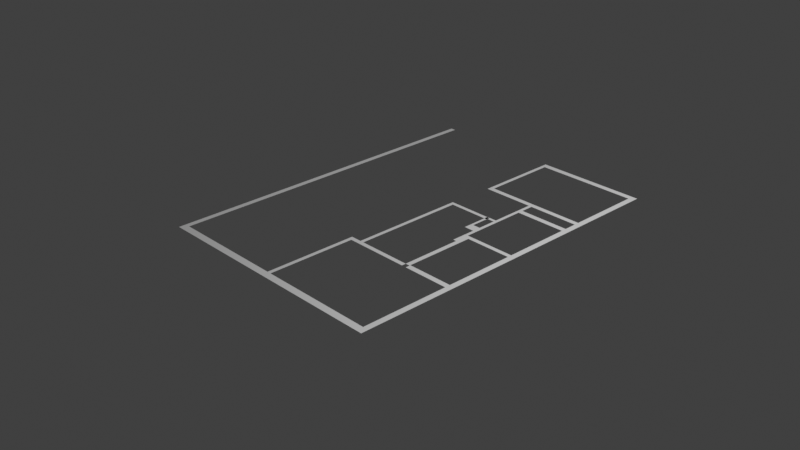 # Source: first-florida-condo.blend  (saved by Blender 2.81.16; exported with 4.5.12 LTS)
import bpy
from mathutils import Matrix  # noqa: F401  (used for matrix-valued properties, if any)

bpy.ops.wm.read_factory_settings(use_empty=True)
scene = bpy.context.scene
scene.name = 'Scene'

# ---- collections
col_collection = bpy.data.collections.new('Collection'); scene.collection.children.link(col_collection)

# ---- world
world_world = bpy.data.worlds.new('World'); scene.world = world_world
world_world.use_nodes = True; world_world.node_tree.nodes.clear()
_N = world_world.node_tree.nodes; _L = world_world.node_tree.links
n0 = _N.new('ShaderNodeOutputWorld'); n0.name = 'World Output'; n0.location = (300, 300)
n1 = _N.new('ShaderNodeBackground'); n1.name = 'Background'; n1.location = (10, 300)
n1.inputs[0].default_value = (0.05088, 0.05088, 0.05088, 1.0)
_L.new(n1.outputs[0], n0.inputs[0])
n0.is_active_output = True
world_world.color = (0.05088, 0.05088, 0.05088)
world_world.use_sun_shadow = False
world_world.sun_shadow_jitter_overblur = 0.0

# ---- cameras
cam_camera = bpy.data.cameras.new('Camera')
cam_camera.clip_end = 100.0
cam_camera.ortho_scale = 7.314

# ---- lights
light_light = bpy.data.lights.new('Light', 'POINT')
light_light.transmission_factor = 0.0
light_light.energy = 1000.0
light_light.shadow_soft_size = 0.1
light_light.shadow_maximum_resolution = 0.006
light_light.use_absolute_resolution = True

# ---- meshes
me_plane_001 = bpy.data.meshes.new('Plane.001')
me_plane_001.from_pydata([(-1.0, -1.0, 0.0), (1.0, -1.0, 0.0), (-1.0, 1.0, 0.0), (-66.04, 41.73, 0.0), (-65.05, 41.73, 0.0), (1.0, 1.0, 0.0), (-1.0, 24.68, 0.0), (1.0, 24.68, 0.0), (-1.0, 26.08, 0.0), (1.0, 26.08, 0.0), (-1.0, 46.61, 0.0), (-65.05, 35.77, 0.0), (-65.05, 36.61, 0.0), (1.0, 46.61, 0.0), (-1.0, 48.12, 0.0), (1.0, 48.12, 0.0), (-1.0, 93.5, 0.0), (1.0, 93.5, 0.0), (-1.0, 95.48, 0.0), (1.0, 95.48, 0.0), (-7.881, 93.5, 0.0), (-7.881, 95.48, 0.0), (-15.08, 93.5, 0.0), (-15.08, 95.48, 0.0), (-22.84, 93.5, 0.0), (-22.84, 95.48, 0.0), (-26.08, 93.5, 0.0), (-26.08, 95.48, 0.0), (-27.54, 93.5, 0.0), (-27.54, 95.48, 0.0), (-42.9, 93.5, 0.0), (-42.9, 95.48, 0.0), (-44.65, 93.5, 0.0), (-44.65, 95.48, 0.0), (-46.55, 93.5, 0.0), (-46.55, 95.48, 0.0), (-48.6, 93.5, 0.0), (-48.6, 95.48, 0.0), (-63.71, 93.5, 0.0), (-63.71, 95.48, 0.0), (-64.87, 93.5, 0.0), (-64.87, 95.48, 0.0), (-68.37, 93.5, 0.0), (-68.37, 95.48, 0.0), (-78.02, 93.5, 0.0), (-78.02, 95.48, 0.0), (-85.52, 93.5, 0.0), (-85.52, 95.48, 0.0), (-89.28, 93.5, 0.0), (-89.28, 95.48, 0.0), (-91.47, 93.5, 0.0), (-91.47, 95.48, 0.0), (-89.28, 69.02, 0.0), (-91.47, 69.02, 0.0), (-89.28, 67.52, 0.0), (-91.47, 67.52, 0.0), (-89.28, 48.08, 0.0), (-91.47, 48.08, 0.0), (-89.28, 46.88, 0.0), (-91.47, 46.88, 0.0), (-89.28, 28.2, 0.0), (-91.47, 28.2, 0.0), (-89.28, 26.71, 0.0), (-91.47, 26.71, 0.0), (-89.28, 25.32, 0.0), (-91.47, 25.32, 0.0), (-89.28, 22.97, 0.0), (-91.47, 22.97, 0.0), (-89.28, 21.88, 0.0), (-91.47, 21.88, 0.0), (-89.28, 1.022, 0.0), (-91.47, 1.022, 0.0), (-89.28, -0.6009, 0.0), (-91.47, -0.6009, 0.0), (-80.5, 1.022, 0.0), (-80.5, -0.6009, 0.0), (-62.8, 1.022, 0.0), (-62.8, -0.6009, 0.0), (-50.8, 1.022, 0.0), (-50.8, -0.6009, 0.0), (-49.34, 1.022, 0.0), (-49.34, -0.6009, 0.0), (-50.8, 3.495, 0.0), (-49.34, 3.495, 0.0), (-50.8, 4.785, 0.0), (-49.34, 4.785, 0.0), (-50.8, 21.8, 0.0), (-49.34, 21.8, 0.0), (-50.8, 23.2, 0.0), (-49.34, 23.2, 0.0), (-51.83, 21.8, 0.0), (-51.83, 23.2, 0.0), (-60.02, 21.8, 0.0), (-60.02, 23.2, 0.0), (-68.21, 21.8, 0.0), (-68.21, 23.2, 0.0), (-70.11, 21.8, 0.0), (-70.11, 23.2, 0.0), (-72.9, 21.8, 0.0), (-72.9, 23.2, 0.0), (-66.04, 36.61, 0.0), (-84.76, 23.2, 0.0), (-84.76, 21.8, 0.0), (-66.04, 35.77, 0.0), (-89.28, 21.8, 0.0), (-89.28, 23.2, 0.0), (-70.15, 28.2, 0.0), (-70.15, 26.71, 0.0), (-68.89, 41.72, 0.0), (-70.15, 41.72, 0.0), (-70.15, 41.06, 0.0), (-68.88, 26.71, 0.0), (-66.04, 42.54, 0.0), (-68.88, 23.2, 0.0), (-68.88, 41.06, 0.0), (-68.88, 28.2, 0.0), (-70.15, 28.78, 0.0), (-68.88, 28.78, 0.0), (-68.88, 37.0, 0.0), (-68.88, 34.9, 0.0), (-70.15, 34.9, 0.0), (-70.15, 37.0, 0.0), (-70.15, 35.77, 0.0), (-68.88, 35.77, 0.0), (-70.15, 36.61, 0.0), (-68.88, 36.61, 0.0), (-65.05, 42.54, 0.0), (-66.04, 44.04, 0.0), (-65.05, 44.04, 0.0), (-68.89, 41.72, 0.0), (-68.91, 42.54, 0.0), (-68.91, 44.04, 0.0), (-68.91, 42.54, 0.0), (-68.89, 41.72, 0.0), (-68.91, 42.54, 0.0), (-70.15, 41.72, 0.0), (-70.16, 42.54, 0.0), (-68.91, 44.04, 0.0), (-70.16, 44.04, 0.0), (-68.91, 46.9, 0.0), (-70.16, 46.9, 0.0), (-71.91, 48.08, 0.0), (-71.91, 46.88, 0.0), (-70.17, 48.08, 0.0), (-70.17, 46.88, 0.0), (-68.88, 46.9, 0.0), (-68.89, 48.08, 0.0), (-68.89, 46.88, 0.0), (-71.91, 48.08, 0.0), (-70.17, 48.08, 0.0), (-68.89, 48.08, 0.0), (-71.91, 51.04, 0.0), (-70.17, 51.04, 0.0), (-68.89, 51.04, 0.0), (-71.91, 67.81, 0.0), (-70.17, 67.81, 0.0), (-85.46, 69.02, 0.0), (-85.46, 67.52, 0.0), (-77.99, 69.02, 0.0), (-77.99, 67.52, 0.0), (-71.91, 69.02, 0.0), (-71.91, 67.52, 0.0), (-71.91, 67.81, 0.0), (-71.91, 69.02, 0.0), (-70.2, 67.81, 0.0), (-70.2, 69.02, 0.0), (-65.07, 67.81, 0.0), (-65.07, 69.02, 0.0), (-56.74, 67.81, 0.0), (-56.74, 69.02, 0.0), (-55.82, 67.81, 0.0), (-55.82, 69.02, 0.0), (-54.62, 67.81, 0.0), (-54.62, 69.02, 0.0), (-50.02, 67.81, 0.0), (-50.02, 69.02, 0.0), (-48.61, 67.81, 0.0), (-48.61, 69.02, 0.0), (-45.93, 67.81, 0.0), (-45.93, 69.02, 0.0), (-44.45, 67.81, 0.0), (-44.45, 69.02, 0.0), (-45.93, 69.44, 0.0), (-44.45, 69.44, 0.0), (-45.93, 75.48, 0.0), (-44.45, 75.48, 0.0), (-45.93, 75.48, 0.0), (-44.45, 75.48, 0.0), (-45.93, 75.48, 0.0), (-44.45, 75.48, 0.0), (-45.93, 93.5, 0.0), (-44.45, 93.5, 0.0), (-50.02, 51.22, 0.0), (-48.61, 51.22, 0.0), (-50.02, 50.32, 0.0), (-48.61, 50.32, 0.0), (-50.02, 48.87, 0.0), (-48.61, 48.87, 0.0), (-50.02, 44.98, 0.0), (-48.61, 44.98, 0.0), (-50.02, 44.19, 0.0), (-48.61, 44.19, 0.0), (-50.02, 42.75, 0.0), (-48.61, 42.75, 0.0), (-50.02, 36.94, 0.0), (-48.61, 36.94, 0.0), (-50.02, 35.89, 0.0), (-48.61, 35.89, 0.0), (-50.87, 36.94, 0.0), (-50.87, 35.89, 0.0), (-64.61, 36.94, 0.0), (-64.61, 35.89, 0.0), (-64.98, 36.94, 0.0), (-64.98, 35.89, 0.0), (-66.16, 36.94, 0.0), (-66.16, 35.89, 0.0)], [(140, 145), (154, 162), (160, 163), (162, 164), (163, 165)], [(0, 1, 5, 2), (100, 103, 11, 12), (2, 5, 7, 6), (6, 7, 9, 8), (8, 9, 13, 10), (125, 123, 103, 100), (10, 13, 15, 14), (14, 15, 17, 16), (16, 17, 19, 18), (16, 18, 21, 20), (20, 21, 23, 22), (22, 23, 25, 24), (24, 25, 27, 26), (26, 27, 29, 28), (28, 29, 31, 30), (30, 31, 33, 32), (32, 33, 35, 34), (34, 35, 37, 36), (36, 37, 39, 38), (38, 39, 41, 40), (40, 41, 43, 42), (42, 43, 45, 44), (44, 45, 47, 46), (46, 47, 49, 48), (48, 49, 51, 50), (48, 50, 53, 52), (52, 53, 55, 54), (54, 55, 57, 56), (56, 57, 59, 58), (58, 59, 61, 60), (60, 61, 63, 62), (62, 63, 65, 64), (64, 65, 67, 66), (66, 67, 69, 68), (68, 69, 71, 70), (70, 71, 73, 72), (70, 72, 75, 74), (74, 75, 77, 76), (76, 77, 79, 78), (78, 79, 81, 80), (78, 80, 83, 82), (82, 83, 85, 84), (84, 85, 87, 86), (86, 87, 89, 88), (86, 88, 91, 90), (90, 91, 93, 92), (92, 93, 95, 94), (111, 107, 97, 113), (96, 97, 99, 98), (98, 99, 101, 102), (110, 114, 108, 109), (102, 101, 105, 104), (60, 62, 107, 106), (121, 118, 114, 110), (106, 107, 111, 115), (100, 12, 4, 3), (124, 125, 118, 121), (106, 115, 117, 116), (116, 117, 119, 120), (94, 95, 113, 97, 96), (120, 119, 123, 122), (122, 123, 125, 124), (3, 4, 126, 112), (112, 126, 128, 127), (3, 112, 130, 108), (112, 127, 131, 130), (108, 130, 132, 129), (129, 132, 134, 133), (133, 134, 136, 135), (136, 134, 137, 138), (138, 137, 139, 140), (56, 58, 142, 141), (141, 142, 144, 143), (143, 144, 147, 146), (143, 146, 150, 149), (141, 143, 149, 148), (149, 150, 153, 152), (148, 149, 152, 151), (151, 152, 155, 154), (52, 54, 157, 156), (156, 157, 159, 158), (158, 159, 161, 160), (164, 165, 167, 166), (166, 167, 169, 168), (168, 169, 171, 170), (170, 171, 173, 172), (172, 173, 175, 174), (174, 175, 177, 176), (176, 177, 179, 178), (178, 179, 181, 180), (181, 179, 182, 183), (183, 182, 184, 185), (185, 184, 186, 187), (187, 186, 188, 189), (189, 188, 190, 191), (174, 176, 193, 192), (192, 193, 195, 194), (194, 195, 197, 196), (196, 197, 199, 198), (198, 199, 201, 200), (200, 201, 203, 202), (202, 203, 205, 204), (204, 205, 207, 206), (204, 206, 209, 208), (208, 209, 211, 210), (210, 211, 213, 212), (212, 213, 215, 214)])
_uv = me_plane_001.uv_layers.new(name='UVMap')
_uv.uv.foreach_set('vector', [0.0, 0.0, 1.0, 0.0, 1.0, 1.0, 0.0, 1.0, 0.0, 1.0, 0.0, 1.0, 0.0, 1.0, 0.0, 1.0, 0.0, 1.0, 1.0, 1.0, 1.0, 1.0, 0.0, 1.0, 0.0, 1.0, 1.0, 1.0, 1.0, 1.0, 0.0, 1.0, 0.0, 1.0, 1.0, 1.0, 1.0, 1.0, 0.0, 1.0, 0.0, 1.0, 0.0, 1.0, 0.0, 1.0, 0.0, 1.0, 0.0, 1.0, 1.0, 1.0, 1.0, 1.0, 0.0, 1.0, 0.0, 1.0, 1.0, 1.0, 1.0, 1.0, 0.0, 1.0, 0.0, 1.0, 1.0, 1.0, 1.0, 1.0, 0.0, 1.0, 0.0, 1.0, 0.0, 1.0, 0.0, 1.0, 0.0, 1.0, 0.0, 1.0, 0.0, 1.0, 0.0, 1.0, 0.0, 1.0, 0.0, 1.0, 0.0, 1.0, 0.0, 1.0, 0.0, 1.0, 0.0, 1.0, 0.0, 1.0, 0.0, 1.0, 0.0, 1.0, 0.0, 1.0, 0.0, 1.0, 0.0, 1.0, 0.0, 1.0, 0.0, 1.0, 0.0, 1.0, 0.0, 1.0, 0.0, 1.0, 0.0, 1.0, 0.0, 1.0, 0.0, 1.0, 0.0, 1.0, 0.0, 1.0, 0.0, 1.0, 0.0, 1.0, 0.0, 1.0, 0.0, 1.0, 0.0, 1.0, 0.0, 1.0, 0.0, 1.0, 0.0, 1.0, 0.0, 1.0, 0.0, 1.0, 0.0, 1.0, 0.0, 1.0, 0.0, 1.0, 0.0, 1.0, 0.0, 1.0, 0.0, 1.0, 0.0, 1.0, 0.0, 1.0, 0.0, 1.0, 0.0, 1.0, 0.0, 1.0, 0.0, 1.0, 0.0, 1.0, 0.0, 1.0, 0.0, 1.0, 0.0, 1.0, 0.0, 1.0, 0.0, 1.0, 0.0, 1.0, 0.0, 1.0, 0.0, 1.0, 0.0, 1.0, 0.0, 1.0, 0.0, 1.0, 0.0, 1.0, 0.0, 1.0, 0.0, 1.0, 0.0, 1.0, 0.0, 1.0, 0.0, 1.0, 0.0, 1.0, 0.0, 1.0, 0.0, 1.0, 0.0, 1.0, 0.0, 1.0, 0.0, 1.0, 0.0, 1.0, 0.0, 1.0, 0.0, 1.0, 0.0, 1.0, 0.0, 1.0, 0.0, 1.0, 0.0, 1.0, 0.0, 1.0, 0.0, 1.0, 0.0, 1.0, 0.0, 1.0, 0.0, 1.0, 0.0, 1.0, 0.0, 1.0, 0.0, 1.0, 0.0, 1.0, 0.0, 1.0, 0.0, 1.0, 0.0, 1.0, 0.0, 1.0, 0.0, 1.0, 0.0, 1.0, 0.0, 1.0, 0.0, 1.0, 0.0, 1.0, 0.0, 1.0, 0.0, 1.0, 0.0, 1.0, 0.0, 1.0, 0.0, 1.0, 0.0, 1.0, 0.0, 1.0, 0.0, 1.0, 0.0, 1.0, 0.0, 1.0, 0.0, 1.0, 0.0, 1.0, 0.0, 1.0, 0.0, 1.0, 0.0, 1.0, 0.0, 1.0, 0.0, 1.0, 0.0, 1.0, 0.0, 1.0, 0.0, 1.0, 0.0, 1.0, 0.0, 1.0, 0.0, 1.0, 0.0, 1.0, 0.0, 1.0, 0.0, 1.0, 0.0, 1.0, 0.0, 1.0, 0.0, 1.0, 0.0, 1.0, 0.0, 1.0, 0.0, 1.0, 0.0, 1.0, 0.0, 1.0, 0.0, 1.0, 0.0, 1.0, 0.0, 1.0, 0.0, 1.0, 0.0, 1.0, 0.0, 1.0, 0.0, 1.0, 0.0, 1.0, 0.0, 1.0, 0.0, 1.0, 0.0, 1.0, 0.0, 1.0, 0.0, 1.0, 0.0, 1.0, 0.0, 1.0, 0.0, 1.0, 0.0, 1.0, 0.0, 1.0, 0.0, 1.0, 0.0, 1.0, 0.0, 0.0, 0.0, 0.0, 0.0, 1.0, 0.0, 1.0, 0.0, 1.0, 0.0, 1.0, 0.0, 1.0, 0.0, 1.0, 0.0, 1.0, 0.0, 1.0, 0.0, 1.0, 0.0, 1.0, 0.0, 1.0, 0.0, 1.0, 0.0, 1.0, 0.0, 1.0, 0.0, 1.0, 0.0, 1.0, 0.0, 1.0, 0.0, 1.0, 0.0, 1.0, 0.0, 1.0, 0.0, 1.0, 0.0, 1.0, 0.0, 1.0, 0.0, 1.0, 0.0, 1.0, 0.0, 1.0, 0.0, 1.0, 0.0, 1.0, 0.0, 1.0, 0.0, 1.0, 0.0, 1.0, 0.0, 1.0, 0.0, 1.0, 0.0, 1.0, 0.0, 1.0, 0.0, 1.0, 0.0, 1.0, 0.0, 1.0, 0.0, 1.0, 0.0, 1.0, 0.0, 1.0, 0.0, 1.0, 0.0, 1.0, 0.0, 1.0, 0.0, 1.0, 0.0, 1.0, 0.0, 0.0, 0.0, 1.0, 0.0, 1.0, 0.0, 1.0, 0.0, 1.0, 0.0, 1.0, 0.0, 1.0, 0.0, 1.0, 0.0, 1.0, 0.0, 1.0, 0.0, 1.0, 0.0, 1.0, 0.0, 1.0, 0.0, 1.0, 0.0, 1.0, 0.0, 1.0, 0.0, 1.0, 0.0, 1.0, 0.0, 1.0, 0.0, 1.0, 0.0, 1.0, 0.0, 1.0, 0.0, 1.0, 0.0, 1.0, 0.0, 1.0, 0.0, 1.0, 0.0, 1.0, 0.0, 1.0, 0.0, 1.0, 0.0, 1.0, 0.0, 1.0, 0.0, 1.0, 0.0, 1.0, 0.0, 1.0, 0.0, 1.0, 0.0, 1.0, 0.0, 1.0, 0.0, 1.0, 0.0, 1.0, 0.0, 1.0, 0.0, 1.0, 0.0, 1.0, 0.0, 1.0, 0.0, 1.0, 0.0, 1.0, 0.0, 1.0, 0.0, 1.0, 0.0, 1.0, 0.0, 1.0, 0.0, 1.0, 0.0, 1.0, 0.0, 1.0, 0.0, 1.0, 0.0, 1.0, 0.0, 1.0, 0.0, 1.0, 0.0, 1.0, 0.0, 1.0, 0.0, 1.0, 0.0, 1.0, 0.0, 1.0, 0.0, 1.0, 0.0, 1.0, 0.0, 1.0, 0.0, 1.0, 0.0, 1.0, 0.0, 1.0, 0.0, 1.0, 0.0, 1.0, 0.0, 1.0, 0.0, 1.0, 0.0, 1.0, 0.0, 1.0, 0.0, 1.0, 0.0, 1.0, 0.0, 1.0, 0.0, 1.0, 0.0, 1.0, 0.0, 1.0, 0.0, 1.0, 0.0, 1.0, 0.0, 1.0, 0.0, 1.0, 0.0, 1.0, 0.0, 1.0, 0.0, 1.0, 0.0, 1.0, 0.0, 1.0, 0.0, 1.0, 0.0, 1.0, 0.0, 1.0, 0.0, 0.0, 0.0, 0.0, 0.0, 0.0, 0.0, 0.0, 0.0, 0.0, 0.0, 0.0, 0.0, 0.0, 0.0, 0.0, 0.0, 0.0, 0.0, 0.0, 0.0, 0.0, 0.0, 0.0, 0.0, 0.0, 0.0, 0.0, 0.0, 0.0, 0.0, 0.0, 0.0, 0.0, 0.0, 0.0, 0.0, 0.0, 0.0, 0.0, 0.0, 0.0, 0.0, 0.0, 0.0, 0.0, 0.0, 0.0, 0.0, 0.0, 0.0, 0.0, 0.0, 0.0, 0.0, 0.0, 0.0, 0.0, 0.0, 0.0, 0.0, 0.0, 0.0, 0.0, 0.0, 0.0, 0.0, 0.0, 0.0, 0.0, 0.0, 0.0, 0.0, 0.0, 0.0, 0.0, 0.0, 0.0, 0.0, 0.0, 0.0, 0.0, 0.0, 0.0, 0.0, 0.0, 0.0, 0.0, 0.0, 0.0, 0.0, 0.0, 0.0, 0.0, 0.0, 0.0, 0.0, 0.0, 0.0, 0.0, 0.0, 0.0, 0.0, 0.0, 0.0, 0.0, 0.0, 0.0, 0.0, 0.0, 0.0, 0.0, 0.0, 0.0, 0.0, 0.0, 0.0, 0.0, 0.0, 0.0, 0.0, 0.0, 0.0, 0.0, 0.0, 0.0, 0.0, 0.0, 0.0, 0.0, 0.0, 0.0, 0.0, 0.0, 0.0, 0.0, 0.0, 0.0, 0.0, 0.0, 0.0, 0.0, 0.0, 0.0, 0.0, 0.0, 0.0, 0.0, 0.0, 0.0, 0.0, 0.0, 0.0, 0.0, 0.0, 0.0, 0.0, 0.0, 0.0, 0.0, 0.0, 0.0, 0.0, 0.0, 0.0, 0.0, 0.0, 0.0, 0.0, 0.0, 0.0, 0.0, 0.0, 0.0, 0.0, 0.0, 0.0, 0.0, 0.0, 0.0, 0.0, 0.0, 0.0, 0.0, 0.0, 0.0, 0.0, 0.0, 0.0, 0.0, 0.0, 0.0, 0.0, 0.0, 0.0, 0.0, 0.0, 0.0, 0.0, 0.0])
me_plane_001.use_remesh_fix_poles = True
me_plane_001.use_remesh_preserve_attributes = False
me_plane_001.use_mirror_vertex_groups = False
me_plane_001.update()

# ---- objects
ob_light = bpy.data.objects.new('Light', light_light)
ob_camera = bpy.data.objects.new('Camera', cam_camera)
ob_empty = bpy.data.objects.new('Empty', None)
ob_plane = bpy.data.objects.new('Plane', me_plane_001)

# ---- transforms, parenting, visibility, modifiers, constraints
ob_light.location = (4.076, 1.005, 5.904)
ob_light.rotation_euler = (0.6503, 0.05522, 1.866)
ob_light.lock_rotations_4d = False
ob_light.empty_display_type = 'ARROWS'
ob_light.color = (0.0, 0.0, 0.0, 0.0)
ob_light.lineart.crease_threshold = 0.0
ob_camera.location = (7.359, -6.926, 4.958)
ob_camera.rotation_euler = (1.109, 0.0, 0.8149)
ob_camera.lock_rotations_4d = False
ob_camera.empty_display_type = 'ARROWS'
ob_camera.color = (0.0, 0.0, 0.0, 0.0)
ob_camera.display_type = 'WIRE'
ob_camera.lineart.crease_threshold = 0.0
ob_empty.location = (0.0, 0.0, 0.0)
ob_empty.rotation_euler = (0.0, -0.0, -0.01172)
ob_empty.empty_display_type = 'IMAGE'
ob_empty.empty_display_size = 5.0
ob_empty.lineart.crease_threshold = 0.0
ob_plane.location = (-1.342, 2.123, 0.0)
ob_plane.scale = (-0.02964, -0.04032, -0.04032)
ob_plane.color = (0.002579, 0.002579, 0.002579, 1.0)
ob_plane.lineart.crease_threshold = 0.0

# ---- collection membership
col_collection.objects.link(ob_light)
col_collection.objects.link(ob_camera)
col_collection.objects.link(ob_empty)
col_collection.objects.link(ob_plane)

# ---- scene / render settings (as saved in the file)
scene.camera = ob_camera
scene.frame_start = 1; scene.frame_end = 250; scene.frame_set(1)
scene.render.engine = 'BLENDER_EEVEE_NEXT'
scene.render.fps = 30
scene.cycles.use_denoising = False
scene.cycles.samples = 128
scene.cycles.sampling_pattern = 'TABULATED_SOBOL'
scene.cycles.use_adaptive_sampling = False
scene.cycles.use_light_tree = False
scene.view_settings.view_transform = 'Standard'
bpy.context.view_layer.update()
